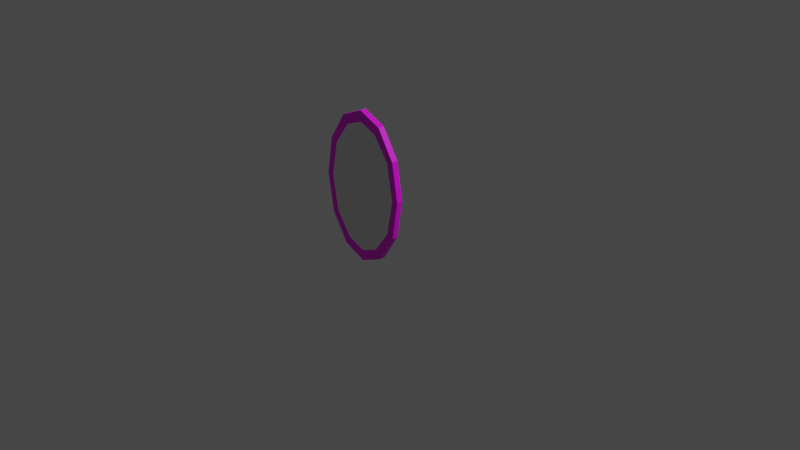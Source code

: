 # Source: portaltest_portal.blend  (saved by Blender 2.90.7; exported with 4.5.12 LTS)
import bpy
from mathutils import Matrix  # noqa: F401  (used for matrix-valued properties, if any)

bpy.ops.wm.read_factory_settings(use_empty=True)
scene = bpy.context.scene
scene.name = 'Scene'

# ---- collections
col_collection = bpy.data.collections.new('Collection'); scene.collection.children.link(col_collection)

# ---- images (referenced by path relative to the original .blend; pixels are not part of the script)
import os
ASSET_DIR = os.environ.get("B2B_ASSET_DIR", "")  # directory of the original .blend (textures are referenced by path, not embedded)
HERE = os.path.dirname(os.path.abspath(__file__))  # packed textures are extracted next to this script under _unpacked/

def load_image(name, relpath, width, height, colorspace="sRGB"):
    """Load a texture the original file referenced (path relative to the .blend, or extracted next to this script)."""
    p = next((c for c in (os.path.join(HERE, relpath), os.path.join(ASSET_DIR, relpath)) if relpath and os.path.exists(c)), "")
    if p:
        img = bpy.data.images.load(p, check_existing=True)
        img.name = name
    else:  # same state as the original file: an image datablock whose file is absent (Cycles renders it pink)
        img = bpy.data.images.new(name, width, height)
        img.source = "FILE"
        img.filepath = "//" + (relpath or name)
    img.colorspace_settings.name = colorspace
    return img
img_portaltest_orange_portal_png = load_image('portaltest_orange_portal.png', 'portaltest_orange_portal.png', 1024, 1024, 'sRGB')

# ---- materials (node trees are filled in below, after node groups)
mat_material_001 = bpy.data.materials.new('Material.001')
mat_material_001.use_transparent_shadow = False
mat_material = bpy.data.materials.new('Material')
mat_material.use_transparent_shadow = False

# ---- material node trees
mat_material_001.use_nodes = True; mat_material_001.node_tree.nodes.clear()
_N = mat_material_001.node_tree.nodes; _L = mat_material_001.node_tree.links
n0 = _N.new('ShaderNodeBsdfPrincipled'); n0.name = 'Principled BSDF'; n0.location = (10, 300)
n0.distribution = 'GGX'
n0.subsurface_method = 'BURLEY'
n0.inputs[3].default_value = 1.45
n0.inputs[27].default_value = (0.0, 0.0, 0.0, 1.0)
n0.inputs[28].default_value = 1.0
n1 = _N.new('ShaderNodeOutputMaterial'); n1.name = 'Material Output'; n1.location = (300, 300)
n2 = _N.new('ShaderNodeTexImage'); n2.name = 'Image Texture'; n2.location = (-280, 280)
n2.image = img_portaltest_orange_portal_png
n2.interpolation = 'Closest'
_L.new(n0.outputs[0], n1.inputs[0])
_L.new(n2.outputs[0], n0.inputs[0])
n1.is_active_output = True
mat_material.use_nodes = True; mat_material.node_tree.nodes.clear()
_N = mat_material.node_tree.nodes; _L = mat_material.node_tree.links
n0 = _N.new('ShaderNodeBsdfPrincipled'); n0.name = 'Principled BSDF'; n0.location = (10, 300)
n0.distribution = 'GGX'
n0.subsurface_method = 'BURLEY'
n0.inputs[3].default_value = 1.45
n0.inputs[27].default_value = (0.0, 0.0, 0.0, 1.0)
n0.inputs[28].default_value = 1.0
n1 = _N.new('ShaderNodeOutputMaterial'); n1.name = 'Material Output'; n1.location = (300, 300)
_L.new(n0.outputs[0], n1.inputs[0])
n1.is_active_output = True

# ---- world
world_world = bpy.data.worlds.new('World'); scene.world = world_world
world_world.use_nodes = True; world_world.node_tree.nodes.clear()
_N = world_world.node_tree.nodes; _L = world_world.node_tree.links
n0 = _N.new('ShaderNodeOutputWorld'); n0.name = 'World Output'; n0.location = (300, 300)
n1 = _N.new('ShaderNodeBackground'); n1.name = 'Background'; n1.location = (10, 300)
n1.inputs[0].default_value = (0.05088, 0.05088, 0.05088, 1.0)
_L.new(n1.outputs[0], n0.inputs[0])
n0.is_active_output = True
world_world.color = (0.05088, 0.05088, 0.05088)
world_world.use_sun_shadow = False
world_world.sun_shadow_jitter_overblur = 0.0

# ---- cameras
cam_camera = bpy.data.cameras.new('Camera')
cam_camera.clip_end = 100.0
cam_camera.ortho_scale = 7.314

# ---- lights
light_light = bpy.data.lights.new('Light', 'POINT')
light_light.transmission_factor = 0.0
light_light.energy = 1000.0
light_light.shadow_soft_size = 0.1
light_light.shadow_maximum_resolution = 0.006
light_light.use_absolute_resolution = True

# ---- meshes
me_cylinder = bpy.data.meshes.new('Cylinder')
me_cylinder.from_pydata([(2.103e-09, 1.0, -0.06256), (1.394e-09, 1.0, 0.06256), (0.794, 0.866, -0.06256), (0.794, 0.866, 0.06256), (1.375, 0.5, -0.06256), (1.375, 0.5, 0.06256), (1.588, -4.371e-08, -0.06256), (1.588, -4.371e-08, 0.06256), (1.375, -0.5, -0.06256), (1.375, -0.5, 0.06256), (0.794, -0.866, -0.06256), (0.794, -0.866, 0.06256), (2.419e-07, -1.0, -0.06256), (2.412e-07, -1.0, 0.06256), (-0.794, -0.866, -0.06256), (-0.794, -0.866, 0.06256), (-1.375, -0.5, -0.06256), (-1.375, -0.5, 0.06256), (-1.588, -4.649e-07, -0.06256), (-1.588, -4.649e-07, 0.06256), (-1.375, 0.5, -0.06256), (-1.375, 0.5, 0.06256), (-0.794, 0.866, -0.06256), (-0.794, 0.866, 0.06256), (-1.265e-08, 0.8556, -0.06256), (0.7381, 0.7187, -0.06256), (0.7381, 0.7187, 0.06256), (-1.152e-08, 0.8556, 0.06256), (1.207, 0.3839, -0.06256), (1.207, 0.3839, 0.06256), (1.359, -5.746e-08, -0.06256), (1.359, -5.746e-08, 0.06256), (1.207, -0.3839, -0.06256), (1.207, -0.3839, 0.06256), (0.7381, -0.7187, -0.06256), (0.7381, -0.7187, 0.06256), (1.925e-07, -0.8556, -0.06256), (1.937e-07, -0.8556, 0.06256), (-0.7381, -0.7187, -0.06256), (-0.7381, -0.7187, 0.06256), (-1.207, -0.3839, -0.06256), (-1.207, -0.3839, 0.06256), (-1.359, -4.179e-07, -0.06256), (-1.359, -4.179e-07, 0.06256), (-1.209, 0.3825, -0.06256), (-1.209, 0.3825, 0.06256), (-0.7381, 0.7187, -0.06256), (-0.7381, 0.7187, 0.06256)], [], [(0, 2, 3, 1), (2, 4, 5, 3), (4, 6, 7, 5), (6, 8, 9, 7), (8, 10, 11, 9), (10, 12, 13, 11), (12, 14, 15, 13), (14, 16, 17, 15), (16, 18, 19, 17), (18, 20, 21, 19), (25, 26, 29, 28), (20, 22, 23, 21), (22, 0, 1, 23), (24, 27, 26, 25), (28, 29, 31, 30), (30, 31, 33, 32), (32, 33, 35, 34), (34, 35, 37, 36), (36, 37, 39, 38), (38, 39, 41, 40), (40, 41, 43, 42), (42, 43, 45, 44), (44, 45, 47, 46), (46, 47, 27, 24), (7, 9, 33, 31), (17, 19, 43, 41), (4, 2, 25, 28), (14, 12, 36, 38), (0, 22, 46, 24), (3, 5, 29, 26), (13, 15, 39, 37), (23, 1, 27, 47), (10, 8, 32, 34), (20, 18, 42, 44), (9, 11, 35, 33), (19, 21, 45, 43), (6, 4, 28, 30), (16, 14, 38, 40), (2, 0, 24, 25), (5, 7, 31, 29), (15, 17, 41, 39), (1, 3, 26, 27), (12, 10, 34, 36), (22, 20, 44, 46), (11, 13, 37, 35), (21, 23, 47, 45), (8, 6, 30, 32), (18, 16, 40, 42), (25, 32, 28), (25, 24, 36), (24, 46, 38), (46, 44, 40), (44, 42, 40), (40, 38, 46), (38, 36, 24), (36, 34, 25), (34, 32, 25), (32, 30, 28)])
me_cylinder.polygons.foreach_set('material_index', [0, 0, 0, 0, 0, 0, 0, 0, 0, 0, 0, 0, 0, 0, 0, 0, 0, 0, 0, 0, 0, 0, 0, 0, 0, 0, 0, 0, 0, 0, 0, 0, 0, 0, 0, 0, 0, 0, 0, 0, 0, 0, 0, 0, 0, 0, 0, 0, 1, 1, 1, 1, 1, 1, 1, 1, 1, 1])
_uv = me_cylinder.uv_layers.new(name='UVMap')
_uv.uv.foreach_set('vector', [0.063, 0.9986, 0.063, 0.6577, 0.187, 0.6577, 0.187, 0.9986, 0.063, 0.6577, 0.063, 0.325, 0.187, 0.325, 0.187, 0.6577, 0.063, 0.325, 0.063, 0.0006149, 0.187, 0.0006146, 0.187, 0.325, 0.063, 0.0006149, 0.063, 0.325, 0.187, 0.325, 0.187, 0.0006149, 0.063, 0.325, 0.063, 0.6577, 0.187, 0.6577, 0.187, 0.325, 0.063, 0.6577, 0.063, 0.9986, 0.187, 0.9986, 0.187, 0.6577, 0.063, 0.9986, 0.063, 0.6577, 0.187, 0.6577, 0.187, 0.9986, 0.063, 0.6577, 0.063, 0.325, 0.187, 0.325, 0.187, 0.6577, 0.063, 0.325, 0.063, 0.0006149, 0.187, 0.0006151, 0.187, 0.325, 0.063, 0.0006144, 0.063, 0.325, 0.187, 0.325, 0.187, 0.0006144, 0.187, 0.6263, 0.3122, 0.6263, 0.3122, 0.2914, 0.187, 0.2914, 0.063, 0.325, 0.063, 0.6577, 0.187, 0.6577, 0.187, 0.325, 0.063, 0.6577, 0.063, 0.9986, 0.187, 0.9986, 0.187, 0.6577, 0.187, 0.9998, 0.3122, 0.9998, 0.3122, 0.6263, 0.187, 0.6263, 0.187, 0.2914, 0.3122, 0.2914, 0.3122, 0.00107, 0.187, 0.00107, 0.3122, 0.00107, 0.187, 0.00107, 0.187, 0.2914, 0.3122, 0.2914, 0.3122, 0.2914, 0.187, 0.2914, 0.187, 0.6263, 0.3122, 0.6263, 0.3122, 0.6263, 0.187, 0.6263, 0.187, 0.9998, 0.3122, 0.9998, 0.187, 0.9998, 0.3122, 0.9998, 0.3122, 0.6263, 0.187, 0.6263, 0.187, 0.6263, 0.3122, 0.6263, 0.3122, 0.2914, 0.187, 0.2914, 0.187, 0.2914, 0.3122, 0.2914, 0.3122, 0.00107, 0.187, 0.001071, 0.3122, 0.0009613, 0.187, 0.0009616, 0.187, 0.29, 0.3122, 0.29, 0.3122, 0.29, 0.187, 0.29, 0.187, 0.6263, 0.3122, 0.6263, 0.3122, 0.6263, 0.187, 0.6263, 0.187, 0.9998, 0.3122, 0.9998, 0.3767, 0.9952, 0.3768, 0.5627, 0.4924, 0.6316, 0.4991, 0.9605, 0.3768, 0.5627, 0.3767, 0.9952, 0.4991, 0.9605, 0.4924, 0.6316, 0.5014, 0.5688, 0.5014, 0.9965, 0.6079, 0.9371, 0.6309, 0.5703, 0.6894, 0.5661, 0.6893, 1.0, 0.8005, 0.9721, 0.8102, 0.5661, 0.6893, 1.0, 0.6894, 0.5661, 0.8102, 0.5661, 0.8005, 0.9721, 0.5014, 0.9965, 0.5014, 0.5688, 0.6309, 0.5703, 0.6079, 0.9371, 0.6893, 1.0, 0.6894, 0.5661, 0.8102, 0.5661, 0.8005, 0.9721, 0.6894, 0.5661, 0.6893, 1.0, 0.8005, 0.9721, 0.8102, 0.5661, 0.5014, 0.9965, 0.5014, 0.5688, 0.6309, 0.5703, 0.6079, 0.9371, 0.3768, 0.5627, 0.3767, 0.9952, 0.4991, 0.9605, 0.4924, 0.6316, 0.5014, 0.5688, 0.5014, 0.9965, 0.6079, 0.9371, 0.6309, 0.5703, 0.3767, 0.9952, 0.3768, 0.5627, 0.4924, 0.6316, 0.4991, 0.9605, 0.3767, 0.9952, 0.3768, 0.5627, 0.4924, 0.6316, 0.4991, 0.9605, 0.5014, 0.5688, 0.5014, 0.9965, 0.6079, 0.9371, 0.6309, 0.5703, 0.6894, 0.5661, 0.6893, 1.0, 0.8005, 0.9721, 0.8102, 0.5661, 0.3768, 0.5627, 0.3767, 0.9952, 0.4991, 0.9605, 0.4924, 0.6316, 0.5014, 0.9965, 0.5014, 0.5688, 0.6309, 0.5703, 0.6079, 0.9371, 0.6893, 1.0, 0.6894, 0.5661, 0.8102, 0.5661, 0.8005, 0.9721, 0.6893, 1.0, 0.6894, 0.5661, 0.8102, 0.5661, 0.8005, 0.9721, 0.5014, 0.9965, 0.5014, 0.5688, 0.6309, 0.5703, 0.6079, 0.9371, 0.6894, 0.5661, 0.6893, 1.0, 0.8005, 0.9721, 0.8102, 0.5661, 0.5014, 0.5688, 0.5014, 0.9965, 0.6079, 0.9371, 0.6309, 0.5703, 0.3768, 0.5627, 0.3767, 0.9952, 0.4991, 0.9605, 0.4923, 0.6321, 0.3767, 0.9952, 0.3768, 0.5627, 0.4924, 0.6316, 0.4991, 0.9605, 0.7477, 0.2233, 0.3347, 0.04859, 0.6221, 0.04808, 0.7477, 0.2233, 0.7994, 0.4994, 0.159, 0.5006, 0.7994, 0.4994, 0.7486, 0.7757, 0.2108, 0.7767, 0.7486, 0.7757, 0.6231, 0.9521, 0.3364, 0.9519, 0.6231, 0.9521, 0.4801, 1.008, 0.3364, 0.9519, 0.3364, 0.9519, 0.2108, 0.7767, 0.7486, 0.7757, 0.2108, 0.7767, 0.159, 0.5006, 0.7994, 0.4994, 0.159, 0.5006, 0.2098, 0.2243, 0.7477, 0.2233, 0.2098, 0.2243, 0.3347, 0.04859, 0.7477, 0.2233, 0.3347, 0.04859, 0.4783, -0.008449, 0.6221, 0.04808])
me_cylinder.materials.append(mat_material_001)
me_cylinder.materials.append(mat_material)
me_cylinder.use_remesh_fix_poles = True
me_cylinder.use_remesh_preserve_attributes = False
me_cylinder.use_mirror_vertex_groups = False
me_cylinder.update()

# ---- objects
ob_light = bpy.data.objects.new('Light', light_light)
ob_camera = bpy.data.objects.new('Camera', cam_camera)
ob_cylinder = bpy.data.objects.new('Cylinder', me_cylinder)

# ---- transforms, parenting, visibility, modifiers, constraints
ob_light.location = (4.076, 1.005, 5.904)
ob_light.rotation_euler = (0.6503, 0.05522, 1.866)
ob_light.lock_rotations_4d = False
ob_light.empty_display_type = 'ARROWS'
ob_light.color = (0.0, 0.0, 0.0, 0.0)
ob_light.lineart.crease_threshold = 0.0
ob_camera.location = (7.359, -6.926, 4.958)
ob_camera.rotation_euler = (1.109, 0.0, 0.8149)
ob_camera.lock_rotations_4d = False
ob_camera.empty_display_type = 'ARROWS'
ob_camera.color = (0.0, 0.0, 0.0, 0.0)
ob_camera.display_type = 'WIRE'
ob_camera.lineart.crease_threshold = 0.0
ob_cylinder.location = (0.0, -0.4637, 0.5)
ob_cylinder.rotation_euler = (-1.571, 1.571, 0.0)
ob_cylinder.scale = (0.5, 0.5, 0.5)
ob_cylinder.lineart.crease_threshold = 0.0

# ---- collection membership
col_collection.objects.link(ob_light)
col_collection.objects.link(ob_camera)
col_collection.objects.link(ob_cylinder)

# ---- scene / render settings (as saved in the file)
scene.camera = ob_camera
scene.frame_start = 1; scene.frame_end = 250; scene.frame_set(1)
scene.render.engine = 'BLENDER_EEVEE_NEXT'
scene.cycles.samples = 128
scene.cycles.sampling_pattern = 'TABULATED_SOBOL'
scene.cycles.use_adaptive_sampling = False
scene.cycles.use_light_tree = False
scene.view_settings.view_transform = 'Filmic'
bpy.context.view_layer.update()
